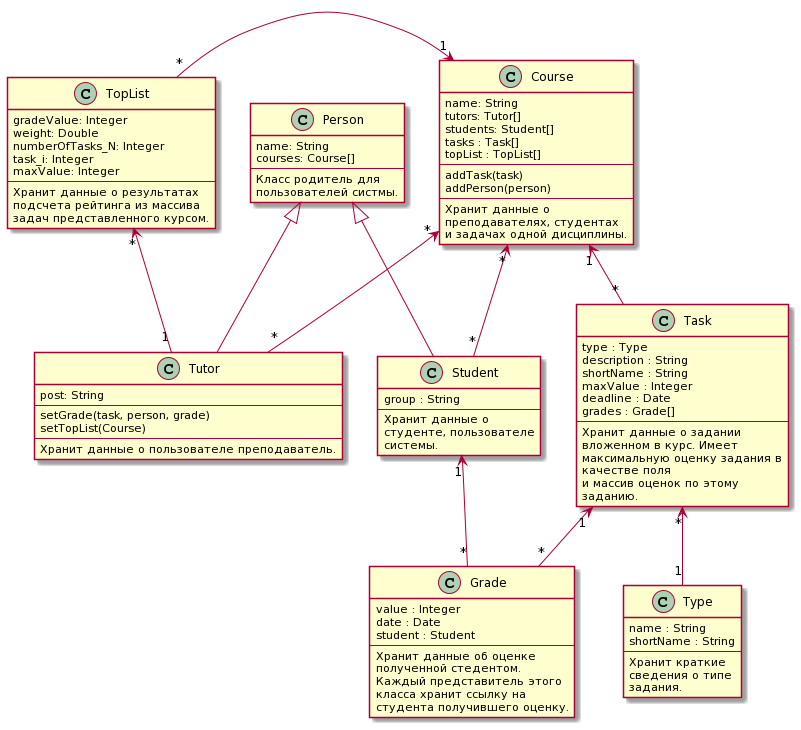

The diagram above was rendered by PlantUML. Its source (embedded in the PNG):
@startuml
class  Course {
    name: String
    tutors: Tutor[]
    students: Student[]
    tasks : Task[]
    topList : TopList[]
    ---
    addTask(task)
    addPerson(person)
    ---
    Хранит данные о 
    преподавателях, студентах 
    и задачах одной дисциплины.
}
class Person{
    name: String
    courses: Course[]
    ---
    Класс родитель для
    пользователей систмы.
}
class Tutor extends Person {
    post: String    
    ---
    setGrade(task, person, grade)
    setTopList(Course)
    ---
    Хранит данные о пользователе преподаватель.
}
class Student extends Person {
    group : String
    ---
    Хранит данные о
    студенте, пользователе
    системы.
}
class Type {
    name : String
    shortName : String
    ---
    Хранит краткие
    сведения о типе
    задания.
}
class Task {
    type : Type
    description : String
    shortName : String
    maxValue : Integer
    deadline : Date
    grades : Grade[]
    ---
    Хранит данные о задании
    вложенном в курс. Имеет
    максимальную оценку задания в
    качестве поля
    и массив оценок по этому
    заданию.
}
class Grade {
    value : Integer
    date : Date
    student : Student
    ---
    Хранит данные об оценке
    полученной стедентом.
    Каждый представитель этого
    класса хранит ссылку на 
    студента получившего оценку.
}
class TopList{
    gradeValue: Integer
    weight: Double
    numberOfTasks_N: Integer
    task_i: Integer
    maxValue: Integer
    ---
    Хранит данные о результатах\nподсчета рейтинга из массива\nзадач представленного курсом.
}

Course "*" <-- "*" Tutor
Course "*" <-- "*" Student
Course "1" <-- "*" Task
Student "1" <-- "*" Grade
Task "*" <-- "1" Type
Task "1" <-- "*" Grade
TopList "*" -> "1" Course
Tutor "1" --> "*" TopList
@enduml